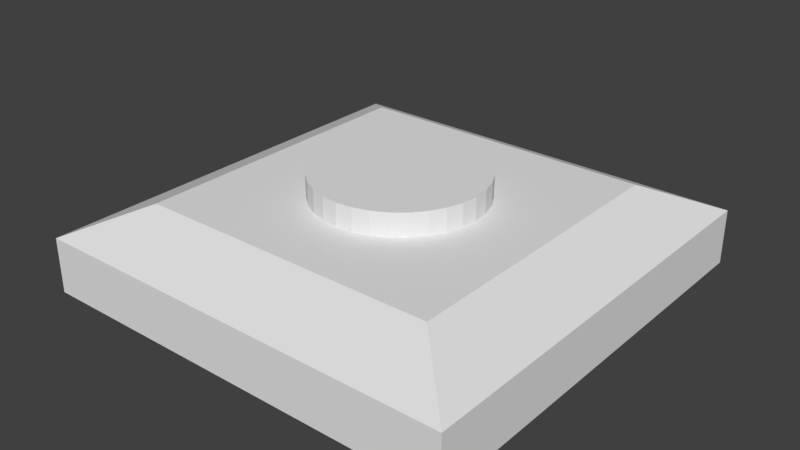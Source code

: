 # Source: machinearm_base.blend  (saved by Blender 2.77.0; exported with 4.5.12 LTS)
import bpy
from mathutils import Matrix  # noqa: F401  (used for matrix-valued properties, if any)

bpy.ops.wm.read_factory_settings(use_empty=True)
scene = bpy.context.scene
scene.name = 'Scene'

# ---- collections
col_collection_1 = bpy.data.collections.new('Collection 1'); scene.collection.children.link(col_collection_1)

# ---- materials (node trees are filled in below, after node groups)
mat_material = bpy.data.materials.new('Material')
mat_material.alpha_threshold = 0.0
mat_material.use_transparent_shadow = False
mat_material.roughness = 0.5
mat_material.line_color = (0.0, 0.0, 0.0, 1.0)

# ---- material node trees

# ---- world
world_world = bpy.data.worlds.new('World'); scene.world = world_world
world_world.color = (0.05088, 0.05088, 0.05088)
world_world.use_sun_shadow = False
world_world.sun_shadow_jitter_overblur = 0.0
world_world.cycles.sampling_method = 'MANUAL'

# ---- meshes
me_cube = bpy.data.meshes.new('Cube')
me_cube.from_pydata([(1.0, 1.0, -1.0), (1.0, -1.0, -1.0), (-1.0, -1.0, -1.0), (-1.0, 1.0, -1.0), (1.0, 1.0, -0.7445), (1.0, -1.0, -0.7445), (-1.0, -1.0, -0.7445), (-1.0, 1.0, -0.7445), (0.7044, 0.7044, -0.6049), (0.7044, -0.7044, -0.6049), (-0.7044, 0.7044, -0.6049), (-0.7044, -0.7044, -0.6049), (3.276e-08, 0.3882, -0.6532), (3.276e-08, 0.3882, -0.4982), (0.07573, 0.3807, -0.6532), (0.07573, 0.3807, -0.4982), (0.1485, 0.3586, -0.6532), (0.1485, 0.3586, -0.4982), (0.2156, 0.3227, -0.6532), (0.2156, 0.3227, -0.4982), (0.2745, 0.2745, -0.6532), (0.2745, 0.2745, -0.4982), (0.3227, 0.2156, -0.6532), (0.3227, 0.2156, -0.4982), (0.3586, 0.1485, -0.6532), (0.3586, 0.1485, -0.4982), (0.3807, 0.07573, -0.6532), (0.3807, 0.07573, -0.4982), (0.3882, 2.242e-07, -0.6532), (0.3882, 2.242e-07, -0.4982), (0.3807, -0.07572, -0.6532), (0.3807, -0.07572, -0.4982), (0.3586, -0.1485, -0.6532), (0.3586, -0.1485, -0.4982), (0.3227, -0.2156, -0.6532), (0.3227, -0.2156, -0.4982), (0.2745, -0.2745, -0.6532), (0.2745, -0.2745, -0.4982), (0.2156, -0.3227, -0.6532), (0.2156, -0.3227, -0.4982), (0.1485, -0.3586, -0.6532), (0.1485, -0.3586, -0.4982), (0.07573, -0.3807, -0.6532), (0.07573, -0.3807, -0.4982), (-9.371e-08, -0.3882, -0.6532), (-9.371e-08, -0.3882, -0.4982), (-0.07573, -0.3807, -0.6532), (-0.07573, -0.3807, -0.4982), (-0.1485, -0.3586, -0.6532), (-0.1485, -0.3586, -0.4982), (-0.2156, -0.3227, -0.6532), (-0.2156, -0.3227, -0.4982), (-0.2745, -0.2745, -0.6532), (-0.2745, -0.2745, -0.4982), (-0.3227, -0.2156, -0.6532), (-0.3227, -0.2156, -0.4982), (-0.3586, -0.1485, -0.6532), (-0.3586, -0.1485, -0.4982), (-0.3807, -0.07572, -0.6532), (-0.3807, -0.07572, -0.4982), (-0.3882, 5.697e-07, -0.6532), (-0.3882, 5.697e-07, -0.4982), (-0.3807, 0.07573, -0.6532), (-0.3807, 0.07573, -0.4982), (-0.3586, 0.1485, -0.6532), (-0.3586, 0.1485, -0.4982), (-0.3227, 0.2156, -0.6532), (-0.3227, 0.2156, -0.4982), (-0.2745, 0.2745, -0.6532), (-0.2745, 0.2745, -0.4982), (-0.2156, 0.3227, -0.6532), (-0.2156, 0.3227, -0.4982), (-0.1485, 0.3586, -0.6532), (-0.1485, 0.3586, -0.4982), (-0.07572, 0.3807, -0.6532), (-0.07572, 0.3807, -0.4982)], [], [(0, 1, 2, 3), (6, 5, 9, 11), (0, 4, 5, 1), (1, 5, 6, 2), (2, 6, 7, 3), (4, 0, 3, 7), (8, 10, 11, 9), (5, 4, 8, 9), (7, 6, 11, 10), (4, 7, 10, 8), (12, 13, 15, 14), (14, 15, 17, 16), (16, 17, 19, 18), (18, 19, 21, 20), (20, 21, 23, 22), (22, 23, 25, 24), (24, 25, 27, 26), (26, 27, 29, 28), (28, 29, 31, 30), (30, 31, 33, 32), (32, 33, 35, 34), (34, 35, 37, 36), (36, 37, 39, 38), (38, 39, 41, 40), (40, 41, 43, 42), (42, 43, 45, 44), (44, 45, 47, 46), (46, 47, 49, 48), (48, 49, 51, 50), (50, 51, 53, 52), (52, 53, 55, 54), (54, 55, 57, 56), (56, 57, 59, 58), (58, 59, 61, 60), (60, 61, 63, 62), (62, 63, 65, 64), (64, 65, 67, 66), (66, 67, 69, 68), (68, 69, 71, 70), (70, 71, 73, 72), (15, 13, 75, 73, 71, 69, 67, 65, 63, 61, 59, 57, 55, 53, 51, 49, 47, 45, 43, 41, 39, 37, 35, 33, 31, 29, 27, 25, 23, 21, 19, 17), (72, 73, 75, 74), (74, 75, 13, 12), (12, 14, 16, 18, 20, 22, 24, 26, 28, 30, 32, 34, 36, 38, 40, 42, 44, 46, 48, 50, 52, 54, 56, 58, 60, 62, 64, 66, 68, 70, 72, 74)])
_uv = me_cube.uv_layers.new(name='UVMap')
_uv.uv.foreach_set('vector', [0.5, 0.0, 0.5, 0.5214, 5.96e-08, 0.5214, 0.0, 1.088e-07, 1.0, 1.088e-07, 1.0, 0.5214, 0.9261, 0.4443, 0.9261, 0.07708, 0.5779, 0.5214, 0.6418, 0.5214, 0.6418, 1.0, 0.5779, 1.0, 0.4502, 1.0, 0.3863, 1.0, 0.3863, 0.5214, 0.4502, 0.5214, 0.5141, 0.5214, 0.5779, 0.5214, 0.5779, 1.0, 0.5141, 1.0, 0.4502, 0.5214, 0.5141, 0.5214, 0.5141, 1.0, 0.4502, 1.0, 0.5739, 0.4443, 0.5739, 0.07708, 0.9261, 0.07708, 0.9261, 0.4443, 1.0, 0.5214, 0.5, 0.5214, 0.5739, 0.4443, 0.9261, 0.4443, 0.5, 0.0, 1.0, 1.088e-07, 0.9261, 0.07708, 0.5739, 0.07708, 0.5, 0.5214, 0.5, 0.0, 0.5739, 0.07708, 0.5739, 0.4443, 0.7193, 0.5539, 0.7581, 0.5539, 0.7581, 0.5728, 0.7193, 0.5728, 0.7193, 0.5728, 0.7581, 0.5728, 0.7581, 0.5925, 0.7193, 0.5925, 0.7193, 0.5925, 0.7581, 0.5925, 0.7581, 0.6123, 0.7193, 0.6123, 0.7193, 0.6123, 0.7581, 0.6123, 0.7581, 0.6314, 0.7193, 0.6314, 0.7193, 0.6314, 0.7581, 0.6314, 0.7581, 0.649, 0.7193, 0.649, 0.7193, 0.649, 0.7581, 0.649, 0.7581, 0.6645, 0.7193, 0.6645, 0.6418, 0.6645, 0.6806, 0.6645, 0.6806, 0.6797, 0.6418, 0.6797, 0.6418, 0.6797, 0.6806, 0.6797, 0.6806, 0.697, 0.6418, 0.697, 0.6418, 0.697, 0.6806, 0.697, 0.6806, 0.7159, 0.6418, 0.7159, 0.6418, 0.7159, 0.6806, 0.7159, 0.6806, 0.7356, 0.6418, 0.7356, 0.6418, 0.7356, 0.6806, 0.7356, 0.6806, 0.7554, 0.6418, 0.7554, 0.6418, 0.7554, 0.6806, 0.7554, 0.6806, 0.7744, 0.6418, 0.7744, 0.6418, 0.7744, 0.6806, 0.7744, 0.6806, 0.7921, 0.6418, 0.7921, 0.6418, 0.7921, 0.6806, 0.7921, 0.6806, 0.8076, 0.6418, 0.8076, 0.7193, 0.6645, 0.6806, 0.6645, 0.6806, 0.6494, 0.7193, 0.6494, 0.7193, 0.6494, 0.6806, 0.6494, 0.6806, 0.632, 0.7193, 0.632, 0.7193, 0.632, 0.6806, 0.632, 0.6806, 0.6131, 0.7193, 0.6131, 0.7193, 0.6131, 0.6806, 0.6131, 0.6806, 0.5934, 0.7193, 0.5934, 0.7193, 0.5934, 0.6806, 0.5934, 0.6806, 0.5737, 0.7193, 0.5737, 0.7193, 0.5737, 0.6806, 0.5737, 0.6806, 0.5546, 0.7193, 0.5546, 0.7193, 0.5546, 0.6806, 0.5546, 0.6806, 0.537, 0.7193, 0.537, 0.7193, 0.537, 0.6806, 0.537, 0.6806, 0.5214, 0.7193, 0.5214, 0.6806, 0.6645, 0.6418, 0.6645, 0.6418, 0.6494, 0.6806, 0.6494, 0.6806, 0.6494, 0.6418, 0.6494, 0.6418, 0.632, 0.6806, 0.632, 0.6806, 0.632, 0.6418, 0.632, 0.6418, 0.6131, 0.6806, 0.6131, 0.6806, 0.6131, 0.6418, 0.6131, 0.6418, 0.5934, 0.6806, 0.5934, 0.6806, 0.5934, 0.6418, 0.5934, 0.6418, 0.5737, 0.6806, 0.5737, 0.6806, 0.5737, 0.6418, 0.5737, 0.6418, 0.5546, 0.6806, 0.5546, 0.6806, 0.5546, 0.6418, 0.5546, 0.6418, 0.537, 0.6806, 0.537, 0.6806, 0.537, 0.6418, 0.537, 0.6418, 0.5214, 0.6806, 0.5214, 0.0, 0.6321, 7.451e-09, 0.6122, 0.003711, 0.5928, 0.01099, 0.5744, 0.02156, 0.5579, 0.03501, 0.5439, 0.05083, 0.5329, 0.0684, 0.5253, 0.08706, 0.5214, 0.1061, 0.5214, 0.1247, 0.5253, 0.1423, 0.5329, 0.1581, 0.5439, 0.1716, 0.5579, 0.1822, 0.5744, 0.1894, 0.5928, 0.1931, 0.6122, 0.1931, 0.6321, 0.1894, 0.6515, 0.1822, 0.6698, 0.1716, 0.6863, 0.1581, 0.7004, 0.1423, 0.7114, 0.1247, 0.719, 0.1061, 0.7228, 0.08706, 0.7228, 0.0684, 0.719, 0.05083, 0.7114, 0.03501, 0.7004, 0.02156, 0.6863, 0.01099, 0.6698, 0.003711, 0.6515, 0.7193, 0.5214, 0.7581, 0.5214, 0.7581, 0.5366, 0.7193, 0.5366, 0.7193, 0.5366, 0.7581, 0.5366, 0.7581, 0.5539, 0.7193, 0.5539, 0.1931, 0.6321, 0.1931, 0.6122, 0.1969, 0.5928, 0.2041, 0.5744, 0.2147, 0.5579, 0.2282, 0.5439, 0.244, 0.5329, 0.2615, 0.5253, 0.2802, 0.5214, 0.2992, 0.5214, 0.3179, 0.5253, 0.3355, 0.5329, 0.3513, 0.5439, 0.3647, 0.5579, 0.3753, 0.5744, 0.3826, 0.5928, 0.3863, 0.6122, 0.3863, 0.6321, 0.3826, 0.6515, 0.3753, 0.6698, 0.3647, 0.6863, 0.3513, 0.7004, 0.3355, 0.7114, 0.3179, 0.719, 0.2992, 0.7228, 0.2802, 0.7228, 0.2615, 0.719, 0.244, 0.7114, 0.2282, 0.7004, 0.2147, 0.6863, 0.2041, 0.6698, 0.1969, 0.6515])
me_cube.materials.append(mat_material)
me_cube.use_remesh_preserve_volume = False
me_cube.use_remesh_preserve_attributes = False
me_cube.use_mirror_vertex_groups = False
me_cube.update()

# ---- objects
ob_cube = bpy.data.objects.new('Cube', me_cube)

# ---- transforms, parenting, visibility, modifiers, constraints
ob_cube.location = (0.0, 0.0, 1.0)
ob_cube.lock_rotations_4d = False
ob_cube.empty_display_type = 'ARROWS'
ob_cube.lineart.crease_threshold = 0.0

# ---- collection membership
col_collection_1.objects.link(ob_cube)

# ---- scene / render settings (as saved in the file)
scene.frame_start = 1; scene.frame_end = 250; scene.frame_set(1)
scene.render.engine = 'BLENDER_EEVEE_NEXT'
scene.render.resolution_percentage = 50
scene.render.dither_intensity = 0.0
scene.cycles.use_denoising = False
scene.cycles.samples = 128
scene.cycles.sampling_pattern = 'TABULATED_SOBOL'
scene.cycles.light_sampling_threshold = 0.0
scene.cycles.use_adaptive_sampling = False
scene.cycles.use_light_tree = False
scene.cycles.blur_glossy = 0.0
scene.cycles.sample_clamp_indirect = 0.0
scene.view_settings.view_transform = 'Standard'
bpy.context.view_layer.update()

# ---- added for rendering (the .blend has no active camera and no usable light): camera, sun
cam_auto = bpy.data.cameras.new('AutoCamera')
cam_auto.lens = 50.0
cam_auto.sensor_width = 36.0
cam_auto.clip_end = 1000.0
ob_auto_camera = bpy.data.objects.new('AutoCamera', cam_auto)
scene.collection.objects.link(ob_auto_camera)
ob_auto_camera.location = (2.6578, -3.18936, 2.37715)
ob_auto_camera.rotation_euler = (1.09748, -7.21219e-08, 0.694738)
scene.camera = ob_auto_camera
light_auto_sun = bpy.data.lights.new('AutoSun', 'SUN')
light_auto_sun.energy = 3.0
light_auto_sun.angle = 0.0523599
ob_auto_sun = bpy.data.objects.new('AutoSun', light_auto_sun)
scene.collection.objects.link(ob_auto_sun)
ob_auto_sun.rotation_euler = (0.872665, 0.174533, 0.523599)
bpy.context.view_layer.update()
